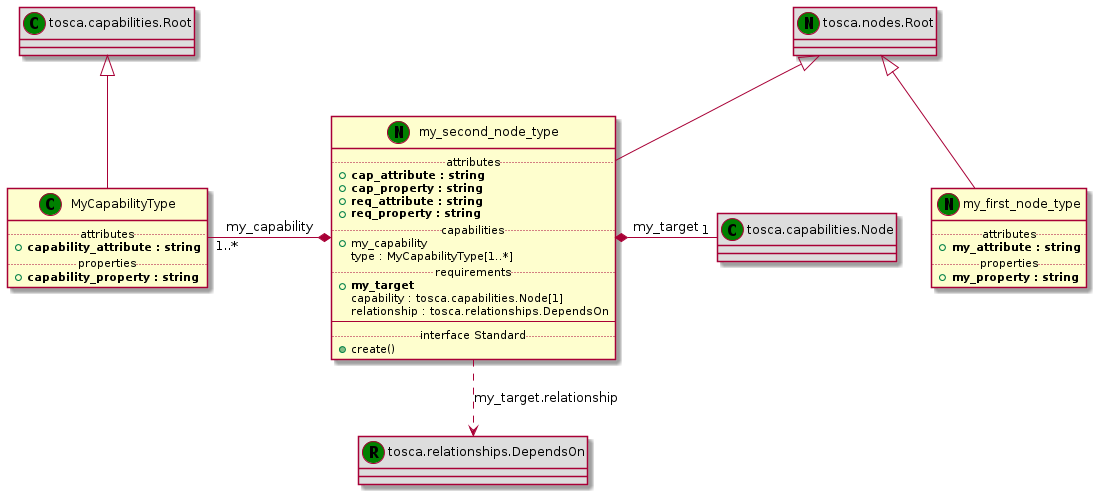

The diagram above was rendered by PlantUML. Its source (embedded in the PNG):
@startuml
set namespaceSeparator none
class "tosca.capabilities.Root" << (C,green) >> #DDDDDD
"tosca.capabilities.Root" <|-- "MyCapabilityType"
class "MyCapabilityType" << (C,green) >> {
.. attributes ..
+<b>capability_attribute : string
.. properties ..
+<b>capability_property : string
}
class "tosca.nodes.Root" << (N,green) >> #DDDDDD
"tosca.nodes.Root" <|-- "my_first_node_type"
class "my_first_node_type" << (N,green) >> {
.. attributes ..
+<b>my_attribute : string
.. properties ..
+<b>my_property : string
}
class "tosca.nodes.Root" << (N,green) >> #DDDDDD
"tosca.nodes.Root" <|-- "my_second_node_type"
class "my_second_node_type" << (N,green) >> {
.. attributes ..
+<b>cap_attribute : string
+<b>cap_property : string
+<b>req_attribute : string
+<b>req_property : string
.. capabilities ..
+my_capability
 type : MyCapabilityType[1..*]
.. requirements ..
+<b>my_target
 capability : tosca.capabilities.Node[1]
 relationship : tosca.relationships.DependsOn
--
.. interface Standard ..
+create()
}
"MyCapabilityType" "1..*" -* "my_second_node_type" : my_capability
class "tosca.capabilities.Node" << (C,green) >> #DDDDDD
"my_second_node_type" *- "1" "tosca.capabilities.Node" : my_target
class "tosca.relationships.DependsOn" << (R,green) >> #DDDDDD
"my_second_node_type" ..> "tosca.relationships.DependsOn" : my_target.relationship
@enduml